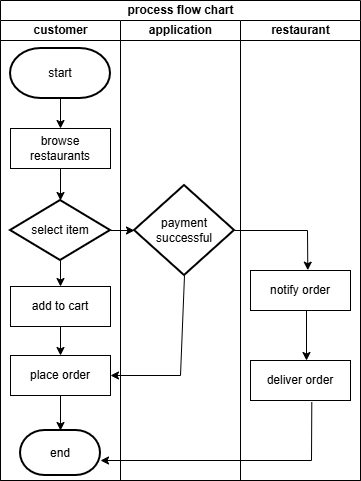

The diagram above was exported from draw.io. Its source (the exported page's mxGraphModel, read from the mxfile embedded in the PNG):
<mxGraphModel dx="786" dy="544" grid="1" gridSize="10" guides="1" tooltips="1" connect="1" arrows="1" fold="1" page="1" pageScale="1" pageWidth="850" pageHeight="1100" math="0" shadow="0">
  <root>
    <mxCell id="0" />
    <mxCell id="1" parent="0" />
    <mxCell id="PaoJoe63rIocF_PYdTLA-1" value="process flow chart" style="swimlane;childLayout=stackLayout;resizeParent=1;resizeParentMax=0;startSize=20;html=1;" vertex="1" parent="1">
      <mxGeometry x="230.00000000000045" y="40" width="360" height="480" as="geometry" />
    </mxCell>
    <mxCell id="PaoJoe63rIocF_PYdTLA-2" value="customer" style="swimlane;startSize=20;html=1;" vertex="1" parent="PaoJoe63rIocF_PYdTLA-1">
      <mxGeometry y="20" width="120" height="460" as="geometry" />
    </mxCell>
    <mxCell id="PaoJoe63rIocF_PYdTLA-5" value="start" style="strokeWidth=2;html=1;shape=mxgraph.flowchart.terminator;whiteSpace=wrap;" vertex="1" parent="PaoJoe63rIocF_PYdTLA-2">
      <mxGeometry x="10" y="28" width="100" height="50" as="geometry" />
    </mxCell>
    <mxCell id="PaoJoe63rIocF_PYdTLA-6" value="browse restaurants" style="whiteSpace=wrap;html=1;align=center;" vertex="1" parent="PaoJoe63rIocF_PYdTLA-2">
      <mxGeometry x="9.999999999999545" y="108" width="100" height="40" as="geometry" />
    </mxCell>
    <mxCell id="PaoJoe63rIocF_PYdTLA-7" value="select item" style="strokeWidth=2;html=1;shape=mxgraph.flowchart.decision;whiteSpace=wrap;" vertex="1" parent="PaoJoe63rIocF_PYdTLA-2">
      <mxGeometry x="10" y="180" width="100" height="60" as="geometry" />
    </mxCell>
    <mxCell id="PaoJoe63rIocF_PYdTLA-8" style="edgeStyle=orthogonalEdgeStyle;rounded=0;orthogonalLoop=1;jettySize=auto;html=1;exitX=0.5;exitY=1;exitDx=0;exitDy=0;exitPerimeter=0;" edge="1" parent="PaoJoe63rIocF_PYdTLA-2" source="PaoJoe63rIocF_PYdTLA-7" target="PaoJoe63rIocF_PYdTLA-7">
      <mxGeometry relative="1" as="geometry" />
    </mxCell>
    <mxCell id="PaoJoe63rIocF_PYdTLA-9" value="add to cart" style="whiteSpace=wrap;html=1;align=center;" vertex="1" parent="PaoJoe63rIocF_PYdTLA-2">
      <mxGeometry x="9.999999999999545" y="266" width="100" height="40" as="geometry" />
    </mxCell>
    <mxCell id="PaoJoe63rIocF_PYdTLA-10" value="place order" style="whiteSpace=wrap;html=1;align=center;" vertex="1" parent="PaoJoe63rIocF_PYdTLA-2">
      <mxGeometry x="9.999999999999545" y="335" width="100" height="40" as="geometry" />
    </mxCell>
    <mxCell id="PaoJoe63rIocF_PYdTLA-11" value="end" style="strokeWidth=2;html=1;shape=mxgraph.flowchart.terminator;whiteSpace=wrap;" vertex="1" parent="PaoJoe63rIocF_PYdTLA-2">
      <mxGeometry x="20" y="410" width="80" height="45" as="geometry" />
    </mxCell>
    <mxCell id="PaoJoe63rIocF_PYdTLA-28" value="" style="endArrow=classic;html=1;rounded=0;exitX=0.5;exitY=1;exitDx=0;exitDy=0;exitPerimeter=0;entryX=0.5;entryY=0;entryDx=0;entryDy=0;" edge="1" parent="PaoJoe63rIocF_PYdTLA-2" source="PaoJoe63rIocF_PYdTLA-5" target="PaoJoe63rIocF_PYdTLA-6">
      <mxGeometry width="50" height="50" relative="1" as="geometry">
        <mxPoint x="39.999999999999545" y="120" as="sourcePoint" />
        <mxPoint x="89.99999999999955" y="70" as="targetPoint" />
      </mxGeometry>
    </mxCell>
    <mxCell id="PaoJoe63rIocF_PYdTLA-29" value="" style="endArrow=classic;html=1;rounded=0;entryX=0.5;entryY=0;entryDx=0;entryDy=0;entryPerimeter=0;exitX=0.5;exitY=1;exitDx=0;exitDy=0;" edge="1" parent="PaoJoe63rIocF_PYdTLA-2" source="PaoJoe63rIocF_PYdTLA-6" target="PaoJoe63rIocF_PYdTLA-7">
      <mxGeometry width="50" height="50" relative="1" as="geometry">
        <mxPoint x="129.99999999999955" y="150" as="sourcePoint" />
        <mxPoint x="179.99999999999955" y="100" as="targetPoint" />
      </mxGeometry>
    </mxCell>
    <mxCell id="PaoJoe63rIocF_PYdTLA-30" value="" style="endArrow=classic;html=1;rounded=0;entryX=0.5;entryY=0;entryDx=0;entryDy=0;exitX=0.5;exitY=1;exitDx=0;exitDy=0;exitPerimeter=0;" edge="1" parent="PaoJoe63rIocF_PYdTLA-2" source="PaoJoe63rIocF_PYdTLA-7" target="PaoJoe63rIocF_PYdTLA-9">
      <mxGeometry width="50" height="50" relative="1" as="geometry">
        <mxPoint x="29.999999999999545" y="250" as="sourcePoint" />
        <mxPoint x="79.99999999999955" y="200" as="targetPoint" />
      </mxGeometry>
    </mxCell>
    <mxCell id="PaoJoe63rIocF_PYdTLA-31" value="" style="endArrow=classic;html=1;rounded=0;exitX=0.5;exitY=1;exitDx=0;exitDy=0;entryX=0.5;entryY=0;entryDx=0;entryDy=0;" edge="1" parent="PaoJoe63rIocF_PYdTLA-2" source="PaoJoe63rIocF_PYdTLA-9" target="PaoJoe63rIocF_PYdTLA-10">
      <mxGeometry width="50" height="50" relative="1" as="geometry">
        <mxPoint x="49.999999999999545" y="360" as="sourcePoint" />
        <mxPoint x="99.99999999999955" y="310" as="targetPoint" />
      </mxGeometry>
    </mxCell>
    <mxCell id="PaoJoe63rIocF_PYdTLA-32" value="" style="endArrow=classic;html=1;rounded=0;entryX=0.5;entryY=0;entryDx=0;entryDy=0;entryPerimeter=0;exitX=0.5;exitY=1;exitDx=0;exitDy=0;" edge="1" parent="PaoJoe63rIocF_PYdTLA-2" source="PaoJoe63rIocF_PYdTLA-10" target="PaoJoe63rIocF_PYdTLA-11">
      <mxGeometry width="50" height="50" relative="1" as="geometry">
        <mxPoint x="39.999999999999545" y="370" as="sourcePoint" />
        <mxPoint x="89.99999999999955" y="320" as="targetPoint" />
      </mxGeometry>
    </mxCell>
    <mxCell id="PaoJoe63rIocF_PYdTLA-3" value="application" style="swimlane;startSize=20;html=1;" vertex="1" parent="PaoJoe63rIocF_PYdTLA-1">
      <mxGeometry x="120" y="20" width="120" height="460" as="geometry" />
    </mxCell>
    <mxCell id="PaoJoe63rIocF_PYdTLA-19" value="payment successful" style="strokeWidth=2;html=1;shape=mxgraph.flowchart.decision;whiteSpace=wrap;" vertex="1" parent="PaoJoe63rIocF_PYdTLA-3">
      <mxGeometry x="14" y="165" width="100" height="90" as="geometry" />
    </mxCell>
    <mxCell id="PaoJoe63rIocF_PYdTLA-4" value="restaurant" style="swimlane;startSize=20;html=1;" vertex="1" parent="PaoJoe63rIocF_PYdTLA-1">
      <mxGeometry x="240" y="20" width="120" height="460" as="geometry" />
    </mxCell>
    <mxCell id="PaoJoe63rIocF_PYdTLA-20" value="notify order" style="whiteSpace=wrap;html=1;align=center;" vertex="1" parent="PaoJoe63rIocF_PYdTLA-4">
      <mxGeometry x="9.999999999999545" y="250" width="100" height="40" as="geometry" />
    </mxCell>
    <mxCell id="PaoJoe63rIocF_PYdTLA-21" value="deliver order" style="whiteSpace=wrap;html=1;align=center;" vertex="1" parent="PaoJoe63rIocF_PYdTLA-4">
      <mxGeometry x="9.999999999999545" y="340" width="100" height="40" as="geometry" />
    </mxCell>
    <mxCell id="PaoJoe63rIocF_PYdTLA-24" value="" style="endArrow=classic;html=1;rounded=0;entryX=0.5;entryY=0;entryDx=0;entryDy=0;" edge="1" parent="PaoJoe63rIocF_PYdTLA-4">
      <mxGeometry width="50" height="50" relative="1" as="geometry">
        <mxPoint x="65.99999999999955" y="290" as="sourcePoint" />
        <mxPoint x="65.99999999999955" y="340" as="targetPoint" />
      </mxGeometry>
    </mxCell>
    <mxCell id="PaoJoe63rIocF_PYdTLA-22" value="" style="endArrow=classic;html=1;rounded=0;exitX=1;exitY=0.5;exitDx=0;exitDy=0;exitPerimeter=0;entryX=0.573;entryY=-0.008;entryDx=0;entryDy=0;entryPerimeter=0;" edge="1" parent="PaoJoe63rIocF_PYdTLA-1" source="PaoJoe63rIocF_PYdTLA-19" target="PaoJoe63rIocF_PYdTLA-20">
      <mxGeometry width="50" height="50" relative="1" as="geometry">
        <mxPoint x="259.99999999999955" y="250" as="sourcePoint" />
        <mxPoint x="309.99999999999955" y="200" as="targetPoint" />
        <Array as="points">
          <mxPoint x="306.99999999999955" y="230" />
        </Array>
      </mxGeometry>
    </mxCell>
    <mxCell id="PaoJoe63rIocF_PYdTLA-33" value="" style="endArrow=classic;html=1;rounded=0;exitX=0.5;exitY=1;exitDx=0;exitDy=0;exitPerimeter=0;entryX=1;entryY=0.5;entryDx=0;entryDy=0;" edge="1" parent="PaoJoe63rIocF_PYdTLA-1" source="PaoJoe63rIocF_PYdTLA-19" target="PaoJoe63rIocF_PYdTLA-10">
      <mxGeometry width="50" height="50" relative="1" as="geometry">
        <mxPoint x="159.99999999999955" y="330" as="sourcePoint" />
        <mxPoint x="209.99999999999955" y="280" as="targetPoint" />
        <Array as="points">
          <mxPoint x="179.99999999999955" y="375" />
        </Array>
      </mxGeometry>
    </mxCell>
    <mxCell id="PaoJoe63rIocF_PYdTLA-34" value="" style="edgeStyle=orthogonalEdgeStyle;rounded=0;orthogonalLoop=1;jettySize=auto;html=1;" edge="1" parent="PaoJoe63rIocF_PYdTLA-1" source="PaoJoe63rIocF_PYdTLA-7" target="PaoJoe63rIocF_PYdTLA-19">
      <mxGeometry relative="1" as="geometry" />
    </mxCell>
    <mxCell id="PaoJoe63rIocF_PYdTLA-36" value="" style="endArrow=classic;html=1;rounded=0;exitX=0.613;exitY=1.042;exitDx=0;exitDy=0;exitPerimeter=0;" edge="1" parent="PaoJoe63rIocF_PYdTLA-1" source="PaoJoe63rIocF_PYdTLA-21">
      <mxGeometry width="50" height="50" relative="1" as="geometry">
        <mxPoint x="149.99999999999955" y="470" as="sourcePoint" />
        <mxPoint x="99.99999999999955" y="460" as="targetPoint" />
        <Array as="points">
          <mxPoint x="310.99999999999955" y="460" />
        </Array>
      </mxGeometry>
    </mxCell>
  </root>
</mxGraphModel>